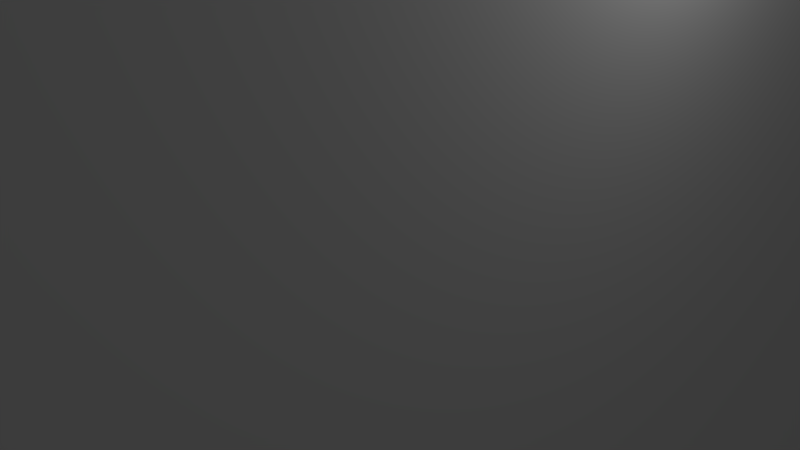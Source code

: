 # Source: wheelbox.blend  (saved by Blender 2.67.1; exported with 4.5.12 LTS)
import bpy
from mathutils import Matrix  # noqa: F401  (used for matrix-valued properties, if any)

bpy.ops.wm.read_factory_settings(use_empty=True)
scene = bpy.context.scene
scene.name = 'Scene'

# ---- collections
col_collection_1 = bpy.data.collections.new('Collection 1'); scene.collection.children.link(col_collection_1)

# ---- world
world_world = bpy.data.worlds.new('World'); scene.world = world_world
world_world.color = (0.05088, 0.05088, 0.05088)
world_world.use_sun_shadow = False
world_world.sun_shadow_jitter_overblur = 0.0
world_world.cycles.sampling_method = 'MANUAL'
world_world.cycles.sample_map_resolution = 256

# ---- cameras
cam_camera = bpy.data.cameras.new('Camera')
cam_camera.clip_end = 100.0
cam_camera.lens = 35.0
cam_camera.sensor_width = 32.0
cam_camera.sensor_height = 18.0
cam_camera.ortho_scale = 7.314
cam_camera.dof.focus_distance = 0.0
cam_camera.dof.aperture_fstop = 128.0

# ---- lights
light_lamp = bpy.data.lights.new('Lamp', 'POINT')
light_lamp.transmission_factor = 0.0
light_lamp.cutoff_distance = 30.0
light_lamp.energy = 100.0
light_lamp.shadow_buffer_clip_start = 1.001
light_lamp.shadow_soft_size = 0.1
light_lamp.shadow_maximum_resolution = 0.006
light_lamp.use_absolute_resolution = True
light_lamp.cycles.use_multiple_importance_sampling = False

# ---- meshes
me_cube_002 = bpy.data.meshes.new('Cube.002')
me_cube_002.from_pydata([(-1.0, -9.205, -1.0), (-1.0, 9.205, -1.0), (1.0, 9.205, -1.0), (1.0, -9.205, -1.0), (-1.0, -9.205, 1.0), (-1.0, 9.205, 1.0), (1.0, 9.205, 1.0), (1.0, -9.205, 1.0), (-1.0, -9.205, -5.044), (-1.0, 9.205, -5.044), (1.0, 9.883, -8.493), (1.0, -9.883, -8.493), (1.0, -9.883, 8.493), (1.0, 9.883, 8.493), (-1.0, 9.205, 5.044), (-1.0, -9.205, 5.044), (-2.176, 9.205, -1.0), (-2.176, 9.205, -1.652), (-2.176, -9.205, -1.652), (-2.176, -9.205, -1.0), (-2.176, -9.205, 1.0), (-2.176, -9.205, 1.652), (-2.176, 9.205, 1.652), (-2.176, 9.205, 1.0), (-1.0, 19.42, 1.0), (1.0, 19.42, 1.0), (1.0, 19.42, -1.0), (-1.0, 19.42, -1.0), (1.0, -19.42, 1.0), (-1.0, -19.42, 1.0), (-1.0, -19.42, -1.0), (1.0, -19.42, -1.0), (-8.634, 7.652, 1.0), (-8.634, 19.42, 1.0), (-8.634, 19.42, -1.0), (-8.634, 7.652, -1.0), (-8.634, -7.652, -1.0), (-8.634, -19.42, -1.0), (-8.634, -19.42, 1.0), (-8.634, -7.652, 1.0), (-10.41, 9.205, 1.0), (-10.41, 19.42, 1.0), (-10.41, 19.42, -1.0), (-10.41, 9.205, -1.0), (-10.41, -9.205, -1.0), (-10.41, -19.42, -1.0), (-10.41, -19.42, 1.0), (-10.41, -9.205, 1.0)], [], [(4, 5, 1, 0), (6, 7, 3, 2), (9, 17, 16, 1), (16, 17, 18, 19), (8, 9, 10, 11), (6, 25, 24, 5), (2, 10, 9, 1), (3, 11, 10, 2), (0, 8, 11, 3), (12, 13, 14, 15), (6, 13, 12, 7), (5, 14, 13, 6), (24, 25, 26, 27), (7, 12, 15, 4), (8, 18, 17, 9), (0, 19, 18, 8), (1, 16, 19, 0), (20, 21, 22, 23), (15, 21, 20, 4), (14, 22, 21, 15), (5, 23, 22, 14), (4, 20, 23, 5), (2, 26, 25, 6), (1, 27, 26, 2), (33, 41, 40, 32), (28, 29, 30, 31), (4, 29, 28, 7), (40, 41, 42, 43), (3, 31, 30, 0), (7, 28, 31, 3), (40, 43, 44, 47), (24, 33, 32, 5), (27, 34, 33, 24), (1, 35, 34, 27), (5, 32, 35, 1), (36, 44, 43, 35), (30, 37, 36, 0), (29, 38, 37, 30), (4, 39, 38, 29), (0, 36, 39, 4), (34, 42, 41, 33), (35, 43, 42, 34), (32, 35, 43, 40), (44, 45, 46, 47), (37, 45, 44, 36), (38, 46, 45, 37), (39, 47, 46, 38), (36, 44, 47, 39), (32, 40, 47, 39), (32, 39, 36, 35)])
me_cube_002.use_remesh_preserve_volume = False
me_cube_002.use_remesh_preserve_attributes = False
me_cube_002.use_mirror_vertex_groups = False
me_cube_002.update()

# ---- objects
ob_cube_001 = bpy.data.objects.new('Cube.001', me_cube_002)
ob_lamp = bpy.data.objects.new('Lamp', light_lamp)
ob_camera = bpy.data.objects.new('Camera', cam_camera)

# ---- transforms, parenting, visibility, modifiers, constraints
ob_cube_001.location = (2.249, 0.0, 0.0)
ob_cube_001.lineart.crease_threshold = 0.0
ob_lamp.location = (4.076, 1.005, 5.904)
ob_lamp.rotation_euler = (0.6503, 0.05522, 1.866)
ob_lamp.lock_rotations_4d = False
ob_lamp.empty_display_type = 'ARROWS'
ob_lamp.color = (0.0, 0.0, 0.0, 0.0)
ob_lamp.lineart.crease_threshold = 0.0
ob_camera.location = (7.481, -6.508, 5.344)
ob_camera.rotation_euler = (1.109, 0.01082, 0.8149)
ob_camera.lock_rotations_4d = False
ob_camera.empty_display_type = 'ARROWS'
ob_camera.color = (0.0, 0.0, 0.0, 0.0)
ob_camera.display_type = 'WIRE'
ob_camera.lineart.crease_threshold = 0.0

# ---- collection membership
col_collection_1.objects.link(ob_cube_001)
col_collection_1.objects.link(ob_lamp)
col_collection_1.objects.link(ob_camera)

# ---- scene / render settings (as saved in the file)
scene.camera = ob_camera
scene.frame_start = 1; scene.frame_end = 250; scene.frame_set(1)
scene.render.engine = 'BLENDER_EEVEE_NEXT'
scene.render.image_settings.color_mode = 'RGB'
scene.render.image_settings.compression = 90
scene.render.resolution_percentage = 50
scene.render.dither_intensity = 0.0
scene.cycles.use_denoising = False
scene.cycles.samples = 10
scene.cycles.sampling_pattern = 'TABULATED_SOBOL'
scene.cycles.light_sampling_threshold = 0.0
scene.cycles.use_adaptive_sampling = False
scene.cycles.use_light_tree = False
scene.cycles.blur_glossy = 0.0
scene.cycles.volume_bounces = 1
scene.cycles.pixel_filter_type = 'GAUSSIAN'
scene.cycles.sample_clamp_indirect = 0.0
scene.view_settings.view_transform = 'Standard'
bpy.context.view_layer.update()
